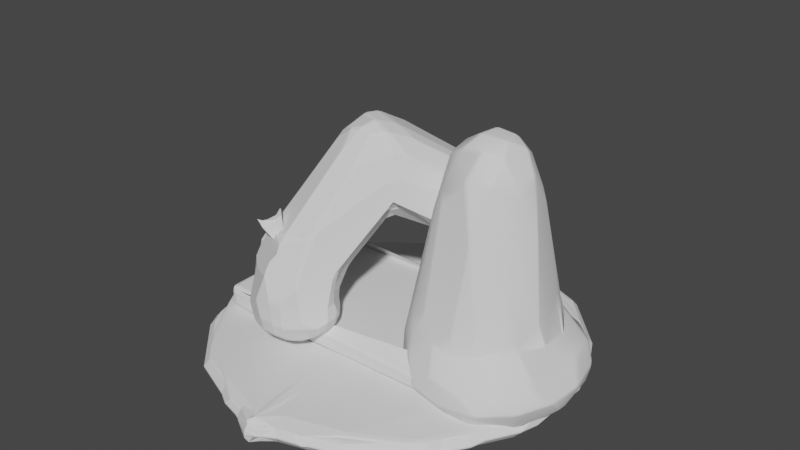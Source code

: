 # Source: portal_broken_clean.blend  (saved by Blender 3.2.14; exported with 4.5.12 LTS)
import bpy
from mathutils import Matrix  # noqa: F401  (used for matrix-valued properties, if any)

bpy.ops.wm.read_factory_settings(use_empty=True)
scene = bpy.context.scene
scene.name = 'Scene'

# ---- collections
col_collection = bpy.data.collections.new('Collection'); scene.collection.children.link(col_collection)

# ---- node groups
ng_auto_smooth = bpy.data.node_groups.new('Auto Smooth', 'GeometryNodeTree')
_s = ng_auto_smooth.interface.new_socket(name='Geometry', in_out='OUTPUT', socket_type='NodeSocketGeometry')
_s = ng_auto_smooth.interface.new_socket(name='Geometry', in_out='INPUT', socket_type='NodeSocketGeometry')
_s = ng_auto_smooth.interface.new_socket(name='Angle', in_out='INPUT', socket_type='NodeSocketFloat')
_s.subtype = 'ANGLE'
_s.min_value = 0.0
_s.max_value = 3.142
ng_auto_smooth.is_modifier = True
_N = ng_auto_smooth.nodes; _L = ng_auto_smooth.links
n0 = _N.new('NodeGroupOutput'); n0.name = 'Group Output'; n0.location = (480, -100)
n1 = _N.new('NodeGroupInput'); n1.name = 'Group Input'; n1.location = (-420, -300)
n2 = _N.new('NodeGroupInput'); n2.name = 'Group Input.001'; n2.location = (-60, -100)
n3 = _N.new('GeometryNodeSetShadeSmooth'); n3.name = 'Set Shade Smooth'; n3.location = (120, -100)
n3.domain = 'EDGE'
n4 = _N.new('GeometryNodeSetShadeSmooth'); n4.name = 'Set Shade Smooth.001'; n4.location = (300, -100)
n5 = _N.new('GeometryNodeInputMeshEdgeAngle'); n5.name = 'Edge Angle'; n5.location = (-420, -220)
n6 = _N.new('GeometryNodeInputEdgeSmooth'); n6.name = 'Is Edge Smooth'; n6.location = (-60, -160)
n7 = _N.new('GeometryNodeInputShadeSmooth'); n7.name = 'Is Face Smooth'; n7.location = (-240, -340)
n8 = _N.new('FunctionNodeBooleanMath'); n8.name = 'Boolean Math'; n8.location = (-60, -220)
n9 = _N.new('FunctionNodeCompare'); n9.name = 'Compare'; n9.location = (-240, -180)
n9.operation = 'LESS_EQUAL'
_L.new(n5.outputs[0], n9.inputs[0])
_L.new(n4.outputs[0], n0.inputs[0])
_L.new(n1.outputs[1], n9.inputs[1])
_L.new(n9.outputs[0], n8.inputs[0])
_L.new(n7.outputs[0], n8.inputs[1])
_L.new(n2.outputs[0], n3.inputs[0])
_L.new(n6.outputs[0], n3.inputs[1])
_L.new(n3.outputs[0], n4.inputs[0])
_L.new(n8.outputs[0], n3.inputs[2])
n0.is_active_output = True

# ---- world
world_world = bpy.data.worlds.new('World'); scene.world = world_world
world_world.use_nodes = True; world_world.node_tree.nodes.clear()
_N = world_world.node_tree.nodes; _L = world_world.node_tree.links
n0 = _N.new('ShaderNodeOutputWorld'); n0.name = 'World Output'; n0.location = (300, 300)
n1 = _N.new('ShaderNodeBackground'); n1.name = 'Background'; n1.location = (10, 300)
n1.inputs[0].default_value = (0.05088, 0.05088, 0.05088, 1.0)
_L.new(n1.outputs[0], n0.inputs[0])
n0.is_active_output = True
world_world.color = (0.05088, 0.05088, 0.05088)
world_world.use_sun_shadow = False
world_world.sun_shadow_jitter_overblur = 0.0

# ---- meshes
me_cube_001 = bpy.data.meshes.new('Cube.001')
me_cube_001.from_pydata([(-0.7409, -0.7409, -1.089), (-0.3364, -0.3364, 1.219), (-0.7409, 0.7409, -1.089), (-0.3364, 0.3364, 1.219), (1.169, -1.495, -1.089), (0.3364, -0.3364, 1.219), (1.169, 1.495, -1.089), (0.3364, 0.3364, 1.219), (-0.3848, -0.3848, 0.07533), (-0.5798, -0.5798, -0.7054), (-0.4335, -0.4335, -0.1728), (-0.5029, -0.5029, -0.4702), (-0.5798, 0.5798, -0.7054), (-0.3848, 0.3848, 0.07533), (-0.5029, 0.5029, -0.4702), (-0.4335, 0.4335, -0.1728), (0.5798, 0.5798, -0.7054), (0.3848, 0.3848, 0.07533), (0.5029, 0.5029, -0.4702), (0.4335, 0.4335, -0.1728), (0.5798, -0.5798, -0.7054), (0.3848, -0.3848, 0.07533), (0.5029, -0.5029, -0.4702), (0.4335, -0.4335, -0.1728)], [], [(4, 20, 9, 0), (6, 16, 20, 4), (0, 9, 12, 2), (2, 6, 4, 0), (7, 3, 1, 5), (2, 12, 16, 6), (17, 7, 5, 21), (13, 3, 7, 17), (8, 1, 3, 13), (21, 8, 10, 23), (23, 10, 11, 22), (22, 11, 9, 20), (17, 21, 23, 19), (19, 23, 22, 18), (18, 22, 20, 16), (13, 17, 19, 15), (15, 19, 18, 14), (14, 18, 16, 12), (8, 13, 15, 10), (10, 15, 14, 11), (11, 14, 12, 9), (21, 5, 1, 8)])
me_cube_001.polygons.foreach_set('use_smooth', [True] * 22)
_uv = me_cube_001.uv_layers.new(name='UVMap')
_uv.uv.foreach_set('vector', [0.375, 0.75, 0.4034, 0.75, 0.4034, 1.0, 0.375, 1.0, 0.375, 0.5, 0.4034, 0.5, 0.4034, 0.75, 0.375, 0.75, 0.375, 0.0, 0.4034, 0.0, 0.4034, 0.25, 0.375, 0.25, 0.125, 0.5, 0.375, 0.5, 0.375, 0.75, 0.125, 0.75, 0.625, 0.5, 0.875, 0.5, 0.875, 0.75, 0.625, 0.75, 0.375, 0.25, 0.4034, 0.25, 0.4034, 0.5, 0.375, 0.5, 0.4707, 0.5, 0.625, 0.5, 0.625, 0.75, 0.4707, 0.75, 0.4707, 0.25, 0.625, 0.25, 0.625, 0.5, 0.4707, 0.5, 0.4707, 0.0, 0.625, 0.0, 0.625, 0.25, 0.4707, 0.25, 0.4707, 0.75, 0.4707, 1.0, 0.4459, 1.005, 0.4459, 0.75, 0.4459, 0.75, 0.4459, 1.005, 0.4174, 1.002, 0.4174, 0.75, 0.4174, 0.75, 0.4174, 1.002, 0.4034, 1.0, 0.4034, 0.75, 0.4707, 0.5, 0.4707, 0.75, 0.4459, 0.75, 0.4459, 0.5, 0.4459, 0.5, 0.4459, 0.75, 0.4174, 0.75, 0.4174, 0.5, 0.4174, 0.5, 0.4174, 0.75, 0.4034, 0.75, 0.4034, 0.5, 0.4707, 0.25, 0.4707, 0.5, 0.4459, 0.5, 0.4459, 0.25, 0.4459, 0.25, 0.4459, 0.5, 0.4174, 0.5, 0.4174, 0.25, 0.4174, 0.25, 0.4174, 0.5, 0.4034, 0.5, 0.4034, 0.25, 0.4707, 0.0, 0.4707, 0.25, 0.4459, 0.25, 0.4459, -0.004744, 0.4459, -0.004744, 0.4459, 0.25, 0.4174, 0.25, 0.4174, -0.001866, 0.4174, -0.001866, 0.4174, 0.25, 0.4034, 0.25, 0.4034, 0.0, 0.4707, 0.75, 0.625, 0.75, 0.625, 1.0, 0.4707, 1.0])
me_cube_001.update()
me_cylinder = bpy.data.meshes.new('Cylinder')
me_cylinder.from_pydata([(0.0, 2.03, -0.05), (0.0, 2.03, 0.05), (0.3961, 1.991, -0.05), (0.3961, 1.991, 0.05), (0.777, 1.876, -0.05), (0.777, 1.876, 0.05), (1.128, 1.688, -0.05), (1.128, 1.688, 0.05), (1.436, 1.436, -0.05), (1.436, 1.436, 0.05), (1.688, 1.128, -0.05), (1.688, 1.128, 0.05), (1.876, 0.777, -0.05), (1.876, 0.777, 0.05), (1.991, 0.3961, -0.05), (1.991, 0.3961, 0.05), (2.03, -8.875e-08, -0.05), (2.03, -8.875e-08, 0.05), (1.991, -0.3961, -0.05), (1.991, -0.3961, 0.05), (1.876, -0.777, -0.05), (1.876, -0.777, 0.05), (1.688, -1.128, -0.05), (1.688, -1.128, 0.05), (1.436, -1.436, -0.05), (1.436, -1.436, 0.05), (1.128, -1.688, -0.05), (1.128, -1.688, 0.05), (0.777, -1.876, -0.05), (0.777, -1.876, 0.05), (0.3961, -1.991, -0.05), (0.3961, -1.991, 0.05), (-1.775e-07, -2.03, -0.05), (-1.775e-07, -2.03, 0.05), (-0.3961, -1.991, -0.05), (-0.3961, -1.991, 0.05), (-0.777, -1.876, -0.05), (-0.777, -1.876, 0.05), (-1.128, -1.688, -0.05), (-1.128, -1.688, 0.05), (-1.436, -1.436, -0.05), (-1.436, -1.436, 0.05), (-1.688, -1.128, -0.05), (-1.688, -1.128, 0.05), (-1.876, -0.777, -0.05), (-1.876, -0.777, 0.05), (-1.991, -0.3961, -0.05), (-1.991, -0.3961, 0.05), (-2.03, 2.421e-08, -0.05), (-2.03, 2.421e-08, 0.05), (-1.991, 0.3961, -0.05), (-1.991, 0.3961, 0.05), (-1.876, 0.777, -0.05), (-1.876, 0.777, 0.05), (-1.688, 1.128, -0.05), (-1.688, 1.128, 0.05), (-1.436, 1.436, -0.05), (-1.436, 1.436, 0.05), (-1.128, 1.688, -0.05), (-1.128, 1.688, 0.05), (-0.777, 1.876, -0.05), (-0.777, 1.876, 0.05), (-0.3961, 1.991, -0.05), (-0.3961, 1.991, 0.05)], [], [(0, 1, 3, 2), (2, 3, 5, 4), (4, 5, 7, 6), (6, 7, 9, 8), (8, 9, 11, 10), (10, 11, 13, 12), (12, 13, 15, 14), (14, 15, 17, 16), (16, 17, 19, 18), (18, 19, 21, 20), (20, 21, 23, 22), (22, 23, 25, 24), (24, 25, 27, 26), (26, 27, 29, 28), (28, 29, 31, 30), (30, 31, 33, 32), (32, 33, 35, 34), (34, 35, 37, 36), (36, 37, 39, 38), (38, 39, 41, 40), (40, 41, 43, 42), (42, 43, 45, 44), (44, 45, 47, 46), (46, 47, 49, 48), (48, 49, 51, 50), (50, 51, 53, 52), (52, 53, 55, 54), (54, 55, 57, 56), (56, 57, 59, 58), (58, 59, 61, 60), (3, 1, 63, 61, 59, 57, 55, 53, 51, 49, 47, 45, 43, 41, 39, 37, 35, 33, 31, 29, 27, 25, 23, 21, 19, 17, 15, 13, 11, 9, 7, 5), (60, 61, 63, 62), (62, 63, 1, 0), (0, 2, 4, 6, 8, 10, 12, 14, 16, 18, 20, 22, 24, 26, 28, 30, 32, 34, 36, 38, 40, 42, 44, 46, 48, 50, 52, 54, 56, 58, 60, 62)])
_uv = me_cylinder.uv_layers.new(name='UVMap')
_uv.uv.foreach_set('vector', [1.0, 0.5, 1.0, 1.0, 0.9688, 1.0, 0.9688, 0.5, 0.9688, 0.5, 0.9688, 1.0, 0.9375, 1.0, 0.9375, 0.5, 0.9375, 0.5, 0.9375, 1.0, 0.9062, 1.0, 0.9062, 0.5, 0.9062, 0.5, 0.9062, 1.0, 0.875, 1.0, 0.875, 0.5, 0.875, 0.5, 0.875, 1.0, 0.8438, 1.0, 0.8438, 0.5, 0.8438, 0.5, 0.8438, 1.0, 0.8125, 1.0, 0.8125, 0.5, 0.8125, 0.5, 0.8125, 1.0, 0.7812, 1.0, 0.7812, 0.5, 0.7812, 0.5, 0.7812, 1.0, 0.75, 1.0, 0.75, 0.5, 0.75, 0.5, 0.75, 1.0, 0.7188, 1.0, 0.7188, 0.5, 0.7188, 0.5, 0.7188, 1.0, 0.6875, 1.0, 0.6875, 0.5, 0.6875, 0.5, 0.6875, 1.0, 0.6562, 1.0, 0.6562, 0.5, 0.6562, 0.5, 0.6562, 1.0, 0.625, 1.0, 0.625, 0.5, 0.625, 0.5, 0.625, 1.0, 0.5938, 1.0, 0.5938, 0.5, 0.5938, 0.5, 0.5938, 1.0, 0.5625, 1.0, 0.5625, 0.5, 0.5625, 0.5, 0.5625, 1.0, 0.5312, 1.0, 0.5312, 0.5, 0.5312, 0.5, 0.5312, 1.0, 0.5, 1.0, 0.5, 0.5, 0.5, 0.5, 0.5, 1.0, 0.4688, 1.0, 0.4688, 0.5, 0.4688, 0.5, 0.4688, 1.0, 0.4375, 1.0, 0.4375, 0.5, 0.4375, 0.5, 0.4375, 1.0, 0.4062, 1.0, 0.4062, 0.5, 0.4062, 0.5, 0.4062, 1.0, 0.375, 1.0, 0.375, 0.5, 0.375, 0.5, 0.375, 1.0, 0.3438, 1.0, 0.3438, 0.5, 0.3438, 0.5, 0.3438, 1.0, 0.3125, 1.0, 0.3125, 0.5, 0.3125, 0.5, 0.3125, 1.0, 0.2812, 1.0, 0.2812, 0.5, 0.2812, 0.5, 0.2812, 1.0, 0.25, 1.0, 0.25, 0.5, 0.25, 0.5, 0.25, 1.0, 0.2188, 1.0, 0.2188, 0.5, 0.2188, 0.5, 0.2188, 1.0, 0.1875, 1.0, 0.1875, 0.5, 0.1875, 0.5, 0.1875, 1.0, 0.1562, 1.0, 0.1562, 0.5, 0.1562, 0.5, 0.1562, 1.0, 0.125, 1.0, 0.125, 0.5, 0.125, 0.5, 0.125, 1.0, 0.09375, 1.0, 0.09375, 0.5, 0.09375, 0.5, 0.09375, 1.0, 0.0625, 1.0, 0.0625, 0.5, 0.2968, 0.4854, 0.25, 0.49, 0.2032, 0.4854, 0.1582, 0.4717, 0.1167, 0.4496, 0.08029, 0.4197, 0.05045, 0.3833, 0.02827, 0.3418, 0.01461, 0.2968, 0.01, 0.25, 0.01461, 0.2032, 0.02827, 0.1582, 0.05045, 0.1167, 0.08029, 0.08029, 0.1167, 0.05045, 0.1582, 0.02827, 0.2032, 0.01461, 0.25, 0.01, 0.2968, 0.01461, 0.3418, 0.02827, 0.3833, 0.05045, 0.4197, 0.08029, 0.4496, 0.1167, 0.4717, 0.1582, 0.4854, 0.2032, 0.49, 0.25, 0.4854, 0.2968, 0.4717, 0.3418, 0.4496, 0.3833, 0.4197, 0.4197, 0.3833, 0.4496, 0.3418, 0.4717, 0.0625, 0.5, 0.0625, 1.0, 0.03125, 1.0, 0.03125, 0.5, 0.03125, 0.5, 0.03125, 1.0, 0.0, 1.0, 0.0, 0.5, 0.75, 0.49, 0.7968, 0.4854, 0.8418, 0.4717, 0.8833, 0.4496, 0.9197, 0.4197, 0.9496, 0.3833, 0.9717, 0.3418, 0.9854, 0.2968, 0.99, 0.25, 0.9854, 0.2032, 0.9717, 0.1582, 0.9496, 0.1167, 0.9197, 0.08029, 0.8833, 0.05045, 0.8418, 0.02827, 0.7968, 0.01461, 0.75, 0.01, 0.7032, 0.01461, 0.6582, 0.02827, 0.6167, 0.05045, 0.5803, 0.08029, 0.5504, 0.1167, 0.5283, 0.1582, 0.5146, 0.2032, 0.51, 0.25, 0.5146, 0.2968, 0.5283, 0.3418, 0.5504, 0.3833, 0.5803, 0.4197, 0.6167, 0.4496, 0.6582, 0.4717, 0.7032, 0.4854])
me_cylinder.update()
me_cube_004 = bpy.data.meshes.new('Cube.004')
me_cube_004.from_pydata([(1.379, -0.2538, -0.2503), (1.379, 0.2538, -0.2503), (0.801, -0.2538, -0.2798), (0.801, 0.2538, -0.2798), (0.0, -0.2538, 1.506), (0.2581, -0.2538, 1.238), (0.5566, -0.2538, 0.9568), (0.8487, -0.2538, 0.6438), (1.237, -0.2538, 0.224), (1.237, 0.2538, 0.224), (0.8487, 0.2538, 0.6438), (0.5566, 0.2538, 0.9568), (0.2581, 0.2538, 1.238), (0.0, 0.2538, 1.506), (0.6392, 0.2357, 0.3874), (0.3968, 0.2538, 0.6024), (0.2581, 0.2538, 0.7311), (0.0, 0.2538, 0.9985), (0.6392, -0.2357, 0.3874), (0.3968, -0.2538, 0.6024), (0.2581, -0.2538, 0.7311), (0.0, -0.2538, 0.9985), (1.06, -0.2538, 1.072), (1.19, -0.2538, 0.7911), (1.109, -0.2538, 1.073), (1.156, -0.2538, 0.9704), (1.19, 0.2538, 0.7911), (1.06, 0.2538, 1.072), (1.156, 0.2538, 0.9704), (1.109, 0.2538, 1.073), (0.8268, 0.2494, -0.1777), (0.8196, 0.2415, 0.05464), (0.912, 0.2443, 0.003807), (0.8397, 0.246, -0.09191), (0.837, 0.2431, -0.006859), (0.8196, -0.2415, 0.05464), (0.8268, -0.2494, -0.1777), (0.912, -0.2443, 0.003807), (0.837, -0.2431, -0.006859), (0.8397, -0.246, -0.09191), (-1.379, -0.2538, -0.2503), (-1.379, 0.2538, -0.2503), (-0.801, -0.2538, -0.2798), (-0.801, 0.2538, -0.2798), (-0.2581, -0.2538, 1.238), (-0.5566, -0.2538, 0.9568), (-0.8487, -0.2538, 0.6438), (-1.237, -0.2538, 0.224), (-1.237, 0.2538, 0.224), (-0.8487, 0.2538, 0.6438), (-0.5566, 0.2538, 0.9568), (-0.2581, 0.2538, 1.238), (-0.6392, 0.2357, 0.3874), (-0.3968, 0.2538, 0.6024), (-0.2581, 0.2538, 0.7311), (-0.6392, -0.2357, 0.3874), (-0.3968, -0.2538, 0.6024), (-0.2581, -0.2538, 0.7311), (-1.06, -0.2538, 1.072), (-1.19, -0.2538, 0.7911), (-1.109, -0.2538, 1.073), (-1.156, -0.2538, 0.9704), (-1.19, 0.2538, 0.7911), (-1.06, 0.2538, 1.072), (-1.156, 0.2538, 0.9704), (-1.109, 0.2538, 1.073), (-0.8268, 0.2494, -0.1777), (-0.8196, 0.2415, 0.05464), (-0.912, 0.2443, 0.003807), (-0.8397, 0.246, -0.09191), (-0.837, 0.2431, -0.006859), (-0.8196, -0.2415, 0.05464), (-0.8268, -0.2494, -0.1777), (-0.912, -0.2443, 0.003807), (-0.837, -0.2431, -0.006859), (-0.8397, -0.246, -0.09191)], [], [(8, 0, 1, 9), (37, 36, 2, 0, 8), (10, 9, 32, 31, 14), (18, 35, 37, 8, 7), (3, 1, 0, 2), (21, 20, 5, 4), (20, 19, 6, 5), (19, 18, 7, 6), (17, 16, 20, 21), (16, 15, 19, 20), (15, 14, 18, 19), (9, 1, 3, 30, 32), (13, 12, 16, 17), (12, 11, 15, 16), (11, 10, 14, 15), (14, 31, 35, 18), (4, 5, 12, 13), (5, 6, 11, 12), (6, 7, 10, 11), (7, 8, 9, 10), (7, 22, 24, 25, 23, 8), (9, 8, 23, 26), (9, 26, 28, 29, 27, 10), (22, 27, 29, 24), (24, 29, 28, 25), (25, 28, 26, 23), (7, 10, 27, 22), (30, 33, 32), (33, 34, 32), (34, 31, 32), (35, 38, 37), (38, 39, 37), (39, 36, 37), (30, 36, 39, 33), (33, 39, 38, 34), (34, 38, 35, 31), (30, 3, 2, 36), (47, 48, 41, 40), (73, 47, 40, 42, 72), (49, 52, 67, 68, 48), (55, 46, 47, 73, 71), (43, 42, 40, 41), (21, 4, 44, 57), (57, 44, 45, 56), (56, 45, 46, 55), (17, 21, 57, 54), (54, 57, 56, 53), (53, 56, 55, 52), (48, 68, 66, 43, 41), (13, 17, 54, 51), (51, 54, 53, 50), (50, 53, 52, 49), (52, 55, 71, 67), (4, 13, 51, 44), (44, 51, 50, 45), (45, 50, 49, 46), (46, 49, 48, 47), (46, 47, 59, 61, 60, 58), (48, 62, 59, 47), (48, 49, 63, 65, 64, 62), (58, 60, 65, 63), (60, 61, 64, 65), (61, 59, 62, 64), (46, 58, 63, 49), (66, 68, 69), (69, 68, 70), (70, 68, 67), (71, 73, 74), (74, 73, 75), (75, 73, 72), (66, 69, 75, 72), (69, 70, 74, 75), (70, 67, 71, 74), (66, 72, 42, 43)])
_uv = me_cube_004.uv_layers.new(name='UVMap')
_uv.uv.foreach_set('vector', [0.6082, 0.0, 0.625, 0.0, 0.625, 0.25, 0.6082, 0.25, 0.601, 0.7818, 0.6149, 0.75, 0.625, 0.75, 0.625, 1.0, 0.6082, 1.0, 0.5815, 0.25, 0.6082, 0.25, 0.601, 0.4682, 0.5944, 0.5, 0.5718, 0.5, 0.5718, 0.75, 0.5944, 0.75, 0.601, 0.7818, 0.6082, 1.0, 0.5815, 1.0, 0.625, 0.5, 0.875, 0.5, 0.875, 0.75, 0.625, 0.75, 0.5, 0.75, 0.525, 0.75, 0.525, 1.0, 0.5, 1.0, 0.525, 0.75, 0.5384, 0.75, 0.5538, 1.0, 0.525, 1.0, 0.5384, 0.75, 0.5718, 0.75, 0.5815, 1.0, 0.5538, 1.0, 0.5, 0.5, 0.525, 0.5, 0.525, 0.75, 0.5, 0.75, 0.525, 0.5, 0.5384, 0.5, 0.5384, 0.75, 0.525, 0.75, 0.5384, 0.5, 0.5718, 0.5, 0.5718, 0.75, 0.5384, 0.75, 0.6082, 0.25, 0.625, 0.25, 0.625, 0.5, 0.6149, 0.5, 0.601, 0.4682, 0.5, 0.25, 0.525, 0.25, 0.525, 0.5, 0.5, 0.5, 0.525, 0.25, 0.5538, 0.25, 0.5384, 0.5, 0.525, 0.5, 0.5538, 0.25, 0.5815, 0.25, 0.5718, 0.5, 0.5384, 0.5, 0.5718, 0.5, 0.5944, 0.5, 0.5944, 0.75, 0.5718, 0.75, 0.5, 0.0, 0.525, 0.0, 0.525, 0.25, 0.5, 0.25, 0.525, 0.0, 0.5538, 0.0, 0.5538, 0.25, 0.525, 0.25, 0.5538, 0.0, 0.5815, 0.0, 0.5815, 0.25, 0.5538, 0.25, 0.5815, 0.0, 0.6082, 0.0, 0.6082, 0.25, 0.5815, 0.25, 0.0, 0.0, 0.0, 0.0, 0.0, 0.0, 0.0, 0.0, 0.0, 0.0, 0.0, 0.0, 0.6082, 0.25, 0.6082, 0.0, 0.6082, 0.0, 0.6082, 0.25, 0.0, 0.0, 0.0, 0.0, 0.0, 0.0, 0.0, 0.0, 0.0, 0.0, 0.0, 0.0, 0.6004, 0.0, 0.6004, 0.25, 0.6046, 0.25, 0.6046, 0.0, 0.6046, 0.0, 0.6046, 0.25, 0.6082, 0.25, 0.6082, 0.0, 0.6082, 0.0, 0.6082, 0.25, 0.6082, 0.25, 0.6082, 0.0, 0.5815, 0.0, 0.5815, 0.25, 0.6004, 0.25, 0.6004, 0.0, 0.6149, 0.5, 0.6085, 0.5003, 0.601, 0.4682, 0.6085, 0.5003, 0.6059, 0.5012, 0.601, 0.4682, 0.6059, 0.5012, 0.6079, 0.5025, 0.601, 0.4682, 0.5944, 0.75, 0.5968, 0.7505, 0.601, 0.7818, 0.5968, 0.7505, 0.5977, 0.7519, 0.601, 0.7818, 0.5977, 0.7519, 0.597, 0.7538, 0.601, 0.7818, 0.6149, 0.5, 0.6149, 0.75, 0.6085, 0.7497, 0.6085, 0.5003, 0.6085, 0.5003, 0.6085, 0.7497, 0.5968, 0.7505, 0.5968, 0.4995, 0.5968, 0.4995, 0.5968, 0.7505, 0.5944, 0.75, 0.5944, 0.5, 0.6149, 0.5, 0.625, 0.5, 0.625, 0.75, 0.6149, 0.75, 0.6082, 0.0, 0.6082, 0.25, 0.625, 0.25, 0.625, 0.0, 0.601, 0.7818, 0.6082, 1.0, 0.625, 1.0, 0.625, 0.75, 0.6149, 0.75, 0.5815, 0.25, 0.5718, 0.5, 0.5944, 0.5, 0.601, 0.4682, 0.6082, 0.25, 0.5718, 0.75, 0.5815, 1.0, 0.6082, 1.0, 0.601, 0.7818, 0.5944, 0.75, 0.625, 0.5, 0.625, 0.75, 0.875, 0.75, 0.875, 0.5, 0.5, 0.75, 0.5, 1.0, 0.525, 1.0, 0.525, 0.75, 0.525, 0.75, 0.525, 1.0, 0.5538, 1.0, 0.5384, 0.75, 0.5384, 0.75, 0.5538, 1.0, 0.5815, 1.0, 0.5718, 0.75, 0.5, 0.5, 0.5, 0.75, 0.525, 0.75, 0.525, 0.5, 0.525, 0.5, 0.525, 0.75, 0.5384, 0.75, 0.5384, 0.5, 0.5384, 0.5, 0.5384, 0.75, 0.5718, 0.75, 0.5718, 0.5, 0.6082, 0.25, 0.601, 0.4682, 0.6149, 0.5, 0.625, 0.5, 0.625, 0.25, 0.5, 0.25, 0.5, 0.5, 0.525, 0.5, 0.525, 0.25, 0.525, 0.25, 0.525, 0.5, 0.5384, 0.5, 0.5538, 0.25, 0.5538, 0.25, 0.5384, 0.5, 0.5718, 0.5, 0.5815, 0.25, 0.5718, 0.5, 0.5718, 0.75, 0.5944, 0.75, 0.5944, 0.5, 0.5, 0.0, 0.5, 0.25, 0.525, 0.25, 0.525, 0.0, 0.525, 0.0, 0.525, 0.25, 0.5538, 0.25, 0.5538, 0.0, 0.5538, 0.0, 0.5538, 0.25, 0.5815, 0.25, 0.5815, 0.0, 0.5815, 0.0, 0.5815, 0.25, 0.6082, 0.25, 0.6082, 0.0, 0.0, 0.0, 0.0, 0.0, 0.0, 0.0, 0.0, 0.0, 0.0, 0.0, 0.0, 0.0, 0.6082, 0.25, 0.6082, 0.25, 0.6082, 0.0, 0.6082, 0.0, 0.0, 0.0, 0.0, 0.0, 0.0, 0.0, 0.0, 0.0, 0.0, 0.0, 0.0, 0.0, 0.6004, 0.0, 0.6046, 0.0, 0.6046, 0.25, 0.6004, 0.25, 0.6046, 0.0, 0.6082, 0.0, 0.6082, 0.25, 0.6046, 0.25, 0.6082, 0.0, 0.6082, 0.0, 0.6082, 0.25, 0.6082, 0.25, 0.5815, 0.0, 0.6004, 0.0, 0.6004, 0.25, 0.5815, 0.25, 0.6149, 0.5, 0.601, 0.4682, 0.6085, 0.5003, 0.6085, 0.5003, 0.601, 0.4682, 0.6059, 0.5012, 0.6059, 0.5012, 0.601, 0.4682, 0.6079, 0.5025, 0.5944, 0.75, 0.601, 0.7818, 0.5968, 0.7505, 0.5968, 0.7505, 0.601, 0.7818, 0.5977, 0.7519, 0.5977, 0.7519, 0.601, 0.7818, 0.597, 0.7538, 0.6149, 0.5, 0.6085, 0.5003, 0.6085, 0.7497, 0.6149, 0.75, 0.6085, 0.5003, 0.5968, 0.4995, 0.5968, 0.7505, 0.6085, 0.7497, 0.5968, 0.4995, 0.5944, 0.5, 0.5944, 0.75, 0.5968, 0.7505, 0.6149, 0.5, 0.6149, 0.75, 0.625, 0.75, 0.625, 0.5])
me_cube_004.use_mirror_z = True
me_cube_004.update()
me_cube_005 = bpy.data.meshes.new('Cube.005')
me_cube_005.from_pydata([(-1.538, -0.7432, -0.09516), (-1.538, -0.7432, 0.09516), (-1.538, 0.7432, -0.09516), (-1.538, 0.7432, 0.09516), (1.538, -0.7432, -0.09516), (1.538, -0.7432, 0.09516), (1.538, 0.7432, -0.09516), (1.538, 0.7432, 0.09516), (-1.441, 0.7432, -0.09516), (1.441, 0.7432, -0.09516), (-0.4802, 0.7432, -0.09516), (0.4802, 0.7432, -0.09516), (1.441, 0.7432, 0.09516), (-1.441, 0.7432, 0.09516), (0.4802, 0.7432, 0.09516), (-0.4802, 0.7432, 0.09516), (1.441, -0.7432, -0.09516), (-1.441, -0.7432, -0.09516), (0.4802, -0.7432, -0.09516), (-0.4802, -0.7432, -0.09516), (-1.441, -0.7432, 0.09516), (1.441, -0.7432, 0.09516), (-0.4802, -0.7432, 0.09516), (0.4802, -0.7432, 0.09516), (1.538, 0.6573, 0.09516), (1.538, -0.6573, 0.09516), (1.538, 0.2191, 0.09516), (1.538, -0.2191, 0.09516), (1.538, 0.6573, -0.09516), (1.538, -0.6573, -0.09516), (1.538, 0.2191, -0.09516), (1.538, -0.2191, -0.09516), (-1.538, 0.6573, 0.09516), (-1.538, -0.6573, 0.09516), (-1.538, 0.2191, 0.09516), (-1.538, -0.2191, 0.09516), (-1.538, -0.6573, -0.09516), (-1.538, 0.6573, -0.09516), (-1.538, -0.2191, -0.09516), (-1.538, 0.2191, -0.09516), (-1.441, 0.6573, 0.09516), (-1.441, -0.6573, 0.09516), (-1.441, 0.2191, 0.09516), (-1.441, -0.2191, 0.09516), (-0.4802, 0.6573, 0.09516), (-0.4802, -0.6573, 0.09516), (-0.4802, 0.2191, 0.09516), (-0.4802, -0.2191, 0.09516), (0.4802, 0.6573, 0.09516), (0.4802, -0.6573, 0.09516), (0.4802, 0.2191, 0.09516), (0.4802, -0.2191, 0.09516), (1.441, -0.6573, 0.09516), (1.441, 0.6573, 0.09516), (1.441, -0.2191, 0.09516), (1.441, 0.2191, 0.09516), (1.441, 0.6573, -0.09516), (1.441, -0.6573, -0.09516), (1.441, 0.2191, -0.09516), (1.441, -0.2191, -0.09516), (0.4802, 0.6573, -0.09516), (0.4802, -0.6573, -0.09516), (0.4802, 0.2191, -0.09516), (0.4802, -0.2191, -0.09516), (-0.4802, 0.6573, -0.09516), (-0.4802, -0.6573, -0.09516), (-0.4802, 0.2191, -0.09516), (-0.4802, -0.2191, -0.09516), (-1.441, -0.6573, -0.09516), (-1.441, 0.6573, -0.09516), (-1.441, -0.2191, -0.09516), (-1.441, 0.2191, -0.09516), (-1.538, -0.7432, -0.05244), (-1.538, -0.7432, 0.05244), (-1.538, -0.7432, -0.01748), (-1.538, -0.7432, 0.01748), (-1.538, 0.7432, 0.05244), (-1.538, 0.7432, -0.05244), (-1.538, 0.7432, 0.01748), (-1.538, 0.7432, -0.01748), (1.538, 0.7432, -0.05244), (1.538, 0.7432, 0.05244), (1.538, 0.7432, -0.01748), (1.538, 0.7432, 0.01748), (1.538, -0.7432, 0.05244), (1.538, -0.7432, -0.05244), (1.538, -0.7432, 0.01748), (1.538, -0.7432, -0.01748), (-1.441, -0.7432, 0.05244), (-1.441, -0.7432, -0.05244), (-1.441, -0.7432, 0.01748), (-1.441, -0.7432, -0.01748), (-0.4802, -0.7432, 0.05244), (-0.4802, -0.7432, -0.05244), (-0.4802, -0.7432, 0.01748), (-0.4802, -0.7432, -0.01748), (0.4802, -0.7432, 0.05244), (0.4802, -0.7432, -0.05244), (0.4802, -0.7432, 0.01748), (0.4802, -0.7432, -0.01748), (1.441, -0.7432, -0.05244), (1.441, -0.7432, 0.05244), (1.441, -0.7432, -0.01748), (1.441, -0.7432, 0.01748), (1.441, 0.7432, 0.05244), (1.441, 0.7432, -0.05244), (1.441, 0.7432, 0.01748), (1.441, 0.7432, -0.01748), (0.4802, 0.7432, 0.05244), (0.4802, 0.7432, -0.05244), (0.4802, 0.7432, 0.01748), (0.4802, 0.7432, -0.01748), (-0.4802, 0.7432, 0.05244), (-0.4802, 0.7432, -0.05244), (-0.4802, 0.7432, 0.01748), (-0.4802, 0.7432, -0.01748), (-1.441, 0.7432, 0.05244), (-1.441, 0.7432, -0.05244), (-1.441, 0.7432, 0.01748), (-1.441, 0.7432, -0.01748), (1.538, -0.6573, -0.05244), (1.538, -0.6573, 0.05244), (1.538, -0.6573, -0.01748), (1.538, -0.6573, 0.01748), (1.538, -0.2191, 0.05244), (1.538, -0.2191, -0.05244), (1.538, -0.2191, 0.01748), (1.538, -0.2191, -0.01748), (1.538, 0.2191, 0.05244), (1.538, 0.2191, -0.05244), (1.538, 0.2191, 0.01748), (1.538, 0.2191, -0.01748), (1.538, 0.6573, -0.05244), (1.538, 0.6573, 0.05244), (1.538, 0.6573, -0.01748), (1.538, 0.6573, 0.01748), (-1.538, 0.6573, 0.05244), (-1.538, 0.6573, -0.05244), (-1.538, 0.6573, 0.01748), (-1.538, 0.6573, -0.01748), (-1.538, 0.2191, 0.05244), (-1.538, 0.2191, -0.05244), (-1.538, 0.2191, 0.01748), (-1.538, 0.2191, -0.01748), (-1.538, -0.2191, 0.05244), (-1.538, -0.2191, -0.05244), (-1.538, -0.2191, 0.01748), (-1.538, -0.2191, -0.01748), (-1.538, -0.6573, -0.05244), (-1.538, -0.6573, 0.05244), (-1.538, -0.6573, -0.01748), (-1.538, -0.6573, 0.01748)], [], [(41, 33, 1, 20), (9, 6, 28, 56), (7, 12, 53, 24), (2, 8, 69, 37), (121, 25, 5, 84), (36, 68, 17, 0), (4, 85, 100, 16), (2, 77, 117, 8), (13, 3, 32, 40), (45, 22, 23, 49), (15, 44, 48, 14), (14, 48, 53, 12), (61, 18, 19, 65), (11, 60, 64, 10), (10, 64, 69, 8), (20, 88, 92, 22), (23, 96, 101, 21), (105, 9, 11, 109), (12, 104, 108, 14), (15, 112, 116, 13), (120, 29, 31, 125), (136, 32, 3, 76), (65, 19, 17, 68), (57, 16, 18, 61), (9, 56, 60, 11), (49, 23, 21, 52), (41, 20, 22, 45), (57, 29, 4, 16), (17, 89, 72, 0), (13, 40, 44, 15), (25, 52, 21, 5), (6, 80, 132, 28), (9, 105, 80, 6), (65, 68, 70, 67), (67, 70, 71, 66), (66, 71, 69, 64), (61, 65, 67, 63), (63, 67, 66, 62), (62, 66, 64, 60), (57, 61, 63, 59), (59, 63, 62, 58), (58, 62, 60, 56), (49, 52, 54, 51), (51, 54, 55, 50), (50, 55, 53, 48), (45, 49, 51, 47), (47, 51, 50, 46), (46, 50, 48, 44), (41, 45, 47, 43), (43, 47, 46, 42), (42, 46, 44, 40), (29, 57, 59, 31), (31, 59, 58, 30), (30, 58, 56, 28), (33, 41, 43, 35), (35, 43, 42, 34), (34, 42, 40, 32), (68, 36, 38, 70), (70, 38, 39, 71), (71, 39, 37, 69), (25, 121, 124, 27), (26, 128, 133, 24), (137, 37, 39, 141), (52, 25, 27, 54), (54, 27, 26, 55), (55, 26, 24, 53), (32, 136, 140, 34), (35, 144, 149, 33), (89, 17, 19, 93), (84, 5, 21, 101), (145, 38, 36, 148), (141, 39, 38, 145), (34, 140, 144, 35), (129, 30, 28, 132), (125, 31, 30, 129), (27, 124, 128, 26), (76, 3, 13, 116), (104, 12, 7, 81), (88, 20, 1, 73), (37, 137, 77, 2), (113, 10, 8, 117), (109, 11, 10, 113), (14, 108, 112, 15), (97, 18, 16, 100), (93, 19, 18, 97), (22, 92, 96, 23), (0, 72, 148, 36), (81, 7, 24, 133), (29, 120, 85, 4), (121, 84, 86, 123), (123, 86, 87, 122), (122, 87, 85, 120), (145, 148, 150, 147), (147, 150, 151, 146), (146, 151, 149, 144), (141, 145, 147, 143), (143, 147, 146, 142), (142, 146, 144, 140), (137, 141, 143, 139), (139, 143, 142, 138), (138, 142, 140, 136), (129, 132, 134, 131), (131, 134, 135, 130), (130, 135, 133, 128), (125, 129, 131, 127), (127, 131, 130, 126), (126, 130, 128, 124), (120, 125, 127, 122), (122, 127, 126, 123), (123, 126, 124, 121), (136, 76, 78, 138), (138, 78, 79, 139), (139, 79, 77, 137), (81, 133, 135, 83), (83, 135, 134, 82), (82, 134, 132, 80), (73, 149, 151, 75), (75, 151, 150, 74), (74, 150, 148, 72), (76, 116, 118, 78), (78, 118, 119, 79), (79, 119, 117, 77), (113, 117, 119, 115), (115, 119, 118, 114), (114, 118, 116, 112), (109, 113, 115, 111), (111, 115, 114, 110), (110, 114, 112, 108), (105, 109, 111, 107), (107, 111, 110, 106), (106, 110, 108, 104), (97, 100, 102, 99), (99, 102, 103, 98), (98, 103, 101, 96), (93, 97, 99, 95), (95, 99, 98, 94), (94, 98, 96, 92), (89, 93, 95, 91), (91, 95, 94, 90), (90, 94, 92, 88), (88, 73, 75, 90), (90, 75, 74, 91), (91, 74, 72, 89), (104, 81, 83, 106), (106, 83, 82, 107), (107, 82, 80, 105), (84, 101, 103, 86), (86, 103, 102, 87), (87, 102, 100, 85), (73, 1, 33, 149)])
_uv = me_cube_005.uv_layers.new(name='UVMap')
_uv.uv.foreach_set('vector', [0.8671, 0.7356, 0.875, 0.7356, 0.875, 0.75, 0.8671, 0.75, 0.3671, 0.5, 0.375, 0.5, 0.375, 0.5144, 0.3671, 0.5144, 0.625, 0.5, 0.6329, 0.5, 0.6329, 0.5144, 0.625, 0.5144, 0.125, 0.5, 0.1329, 0.5, 0.1329, 0.5144, 0.125, 0.5144, 0.5689, 0.7356, 0.625, 0.7356, 0.625, 0.75, 0.5689, 0.75, 0.125, 0.7356, 0.1329, 0.7356, 0.1329, 0.75, 0.125, 0.75, 0.375, 0.75, 0.4311, 0.75, 0.4311, 0.7579, 0.375, 0.7579, 0.375, 0.25, 0.4311, 0.25, 0.4311, 0.2579, 0.375, 0.2579, 0.8671, 0.5, 0.875, 0.5, 0.875, 0.5144, 0.8671, 0.5144, 0.789, 0.7356, 0.789, 0.75, 0.711, 0.75, 0.711, 0.7356, 0.789, 0.5, 0.789, 0.5144, 0.711, 0.5144, 0.711, 0.5, 0.711, 0.5, 0.711, 0.5144, 0.6329, 0.5144, 0.6329, 0.5, 0.289, 0.7356, 0.289, 0.75, 0.211, 0.75, 0.211, 0.7356, 0.289, 0.5, 0.289, 0.5144, 0.211, 0.5144, 0.211, 0.5, 0.211, 0.5, 0.211, 0.5144, 0.1329, 0.5144, 0.1329, 0.5, 0.625, 0.9921, 0.5689, 0.9921, 0.5689, 0.914, 0.625, 0.914, 0.625, 0.836, 0.5689, 0.836, 0.5689, 0.7579, 0.625, 0.7579, 0.4311, 0.4921, 0.375, 0.4921, 0.375, 0.414, 0.4311, 0.414, 0.625, 0.4921, 0.5689, 0.4921, 0.5689, 0.414, 0.625, 0.414, 0.625, 0.336, 0.5689, 0.336, 0.5689, 0.2579, 0.625, 0.2579, 0.4311, 0.7356, 0.375, 0.7356, 0.375, 0.6619, 0.4311, 0.6619, 0.5689, 0.2356, 0.625, 0.2356, 0.625, 0.25, 0.5689, 0.25, 0.211, 0.7356, 0.211, 0.75, 0.1329, 0.75, 0.1329, 0.7356, 0.3671, 0.7356, 0.3671, 0.75, 0.289, 0.75, 0.289, 0.7356, 0.3671, 0.5, 0.3671, 0.5144, 0.289, 0.5144, 0.289, 0.5, 0.711, 0.7356, 0.711, 0.75, 0.6329, 0.75, 0.6329, 0.7356, 0.8671, 0.7356, 0.8671, 0.75, 0.789, 0.75, 0.789, 0.7356, 0.3671, 0.7356, 0.375, 0.7356, 0.375, 0.75, 0.3671, 0.75, 0.375, 0.9921, 0.4311, 0.9921, 0.4311, 1.0, 0.375, 1.0, 0.8671, 0.5, 0.8671, 0.5144, 0.789, 0.5144, 0.789, 0.5, 0.625, 0.7356, 0.6329, 0.7356, 0.6329, 0.75, 0.625, 0.75, 0.375, 0.5, 0.4311, 0.5, 0.4311, 0.5144, 0.375, 0.5144, 0.375, 0.4921, 0.4311, 0.4921, 0.4311, 0.5, 0.375, 0.5, 0.211, 0.7356, 0.1329, 0.7356, 0.1329, 0.6619, 0.211, 0.6619, 0.211, 0.6619, 0.1329, 0.6619, 0.1329, 0.5881, 0.211, 0.5881, 0.211, 0.5881, 0.1329, 0.5881, 0.1329, 0.5144, 0.211, 0.5144, 0.289, 0.7356, 0.211, 0.7356, 0.211, 0.6619, 0.289, 0.6619, 0.289, 0.6619, 0.211, 0.6619, 0.211, 0.5881, 0.289, 0.5881, 0.289, 0.5881, 0.211, 0.5881, 0.211, 0.5144, 0.289, 0.5144, 0.3671, 0.7356, 0.289, 0.7356, 0.289, 0.6619, 0.3671, 0.6619, 0.3671, 0.6619, 0.289, 0.6619, 0.289, 0.5881, 0.3671, 0.5881, 0.3671, 0.5881, 0.289, 0.5881, 0.289, 0.5144, 0.3671, 0.5144, 0.711, 0.7356, 0.6329, 0.7356, 0.6329, 0.6619, 0.711, 0.6619, 0.711, 0.6619, 0.6329, 0.6619, 0.6329, 0.5881, 0.711, 0.5881, 0.711, 0.5881, 0.6329, 0.5881, 0.6329, 0.5144, 0.711, 0.5144, 0.789, 0.7356, 0.711, 0.7356, 0.711, 0.6619, 0.789, 0.6619, 0.789, 0.6619, 0.711, 0.6619, 0.711, 0.5881, 0.789, 0.5881, 0.789, 0.5881, 0.711, 0.5881, 0.711, 0.5144, 0.789, 0.5144, 0.8671, 0.7356, 0.789, 0.7356, 0.789, 0.6619, 0.8671, 0.6619, 0.8671, 0.6619, 0.789, 0.6619, 0.789, 0.5881, 0.8671, 0.5881, 0.8671, 0.5881, 0.789, 0.5881, 0.789, 0.5144, 0.8671, 0.5144, 0.375, 0.7356, 0.3671, 0.7356, 0.3671, 0.6619, 0.375, 0.6619, 0.375, 0.6619, 0.3671, 0.6619, 0.3671, 0.5881, 0.375, 0.5881, 0.375, 0.5881, 0.3671, 0.5881, 0.3671, 0.5144, 0.375, 0.5144, 0.875, 0.7356, 0.8671, 0.7356, 0.8671, 0.6619, 0.875, 0.6619, 0.875, 0.6619, 0.8671, 0.6619, 0.8671, 0.5881, 0.875, 0.5881, 0.875, 0.5881, 0.8671, 0.5881, 0.8671, 0.5144, 0.875, 0.5144, 0.1329, 0.7356, 0.125, 0.7356, 0.125, 0.6619, 0.1329, 0.6619, 0.1329, 0.6619, 0.125, 0.6619, 0.125, 0.5881, 0.1329, 0.5881, 0.1329, 0.5881, 0.125, 0.5881, 0.125, 0.5144, 0.1329, 0.5144, 0.625, 0.7356, 0.5689, 0.7356, 0.5689, 0.6619, 0.625, 0.6619, 0.625, 0.5881, 0.5689, 0.5881, 0.5689, 0.5144, 0.625, 0.5144, 0.4311, 0.2356, 0.375, 0.2356, 0.375, 0.1619, 0.4311, 0.1619, 0.6329, 0.7356, 0.625, 0.7356, 0.625, 0.6619, 0.6329, 0.6619, 0.6329, 0.6619, 0.625, 0.6619, 0.625, 0.5881, 0.6329, 0.5881, 0.6329, 0.5881, 0.625, 0.5881, 0.625, 0.5144, 0.6329, 0.5144, 0.625, 0.2356, 0.5689, 0.2356, 0.5689, 0.1619, 0.625, 0.1619, 0.625, 0.08815, 0.5689, 0.08815, 0.5689, 0.01445, 0.625, 0.01445, 0.4311, 0.9921, 0.375, 0.9921, 0.375, 0.914, 0.4311, 0.914, 0.5689, 0.75, 0.625, 0.75, 0.625, 0.7579, 0.5689, 0.7579, 0.4311, 0.08815, 0.375, 0.08815, 0.375, 0.01445, 0.4311, 0.01445, 0.4311, 0.1619, 0.375, 0.1619, 0.375, 0.08815, 0.4311, 0.08815, 0.625, 0.1619, 0.5689, 0.1619, 0.5689, 0.08815, 0.625, 0.08815, 0.4311, 0.5881, 0.375, 0.5881, 0.375, 0.5144, 0.4311, 0.5144, 0.4311, 0.6619, 0.375, 0.6619, 0.375, 0.5881, 0.4311, 0.5881, 0.625, 0.6619, 0.5689, 0.6619, 0.5689, 0.5881, 0.625, 0.5881, 0.5689, 0.25, 0.625, 0.25, 0.625, 0.2579, 0.5689, 0.2579, 0.5689, 0.4921, 0.625, 0.4921, 0.625, 0.5, 0.5689, 0.5, 0.5689, 0.9921, 0.625, 0.9921, 0.625, 1.0, 0.5689, 1.0, 0.375, 0.2356, 0.4311, 0.2356, 0.4311, 0.25, 0.375, 0.25, 0.4311, 0.336, 0.375, 0.336, 0.375, 0.2579, 0.4311, 0.2579, 0.4311, 0.414, 0.375, 0.414, 0.375, 0.336, 0.4311, 0.336, 0.625, 0.414, 0.5689, 0.414, 0.5689, 0.336, 0.625, 0.336, 0.4311, 0.836, 0.375, 0.836, 0.375, 0.7579, 0.4311, 0.7579, 0.4311, 0.914, 0.375, 0.914, 0.375, 0.836, 0.4311, 0.836, 0.625, 0.914, 0.5689, 0.914, 0.5689, 0.836, 0.625, 0.836, 0.375, 0.0, 0.4311, 0.0, 0.4311, 0.01445, 0.375, 0.01445, 0.5689, 0.5, 0.625, 0.5, 0.625, 0.5144, 0.5689, 0.5144, 0.375, 0.7356, 0.4311, 0.7356, 0.4311, 0.75, 0.375, 0.75, 0.5689, 0.7356, 0.5689, 0.75, 0.523, 0.75, 0.523, 0.7356, 0.523, 0.7356, 0.523, 0.75, 0.477, 0.75, 0.477, 0.7356, 0.477, 0.7356, 0.477, 0.75, 0.4311, 0.75, 0.4311, 0.7356, 0.4311, 0.08815, 0.4311, 0.01445, 0.477, 0.01445, 0.477, 0.08815, 0.477, 0.08815, 0.477, 0.01445, 0.523, 0.01445, 0.523, 0.08815, 0.523, 0.08815, 0.523, 0.01445, 0.5689, 0.01445, 0.5689, 0.08815, 0.4311, 0.1619, 0.4311, 0.08815, 0.477, 0.08815, 0.477, 0.1619, 0.477, 0.1619, 0.477, 0.08815, 0.523, 0.08815, 0.523, 0.1619, 0.523, 0.1619, 0.523, 0.08815, 0.5689, 0.08815, 0.5689, 0.1619, 0.4311, 0.2356, 0.4311, 0.1619, 0.477, 0.1619, 0.477, 0.2356, 0.477, 0.2356, 0.477, 0.1619, 0.523, 0.1619, 0.523, 0.2356, 0.523, 0.2356, 0.523, 0.1619, 0.5689, 0.1619, 0.5689, 0.2356, 0.4311, 0.5881, 0.4311, 0.5144, 0.477, 0.5144, 0.477, 0.5881, 0.477, 0.5881, 0.477, 0.5144, 0.523, 0.5144, 0.523, 0.5881, 0.523, 0.5881, 0.523, 0.5144, 0.5689, 0.5144, 0.5689, 0.5881, 0.4311, 0.6619, 0.4311, 0.5881, 0.477, 0.5881, 0.477, 0.6619, 0.477, 0.6619, 0.477, 0.5881, 0.523, 0.5881, 0.523, 0.6619, 0.523, 0.6619, 0.523, 0.5881, 0.5689, 0.5881, 0.5689, 0.6619, 0.4311, 0.7356, 0.4311, 0.6619, 0.477, 0.6619, 0.477, 0.7356, 0.477, 0.7356, 0.477, 0.6619, 0.523, 0.6619, 0.523, 0.7356, 0.523, 0.7356, 0.523, 0.6619, 0.5689, 0.6619, 0.5689, 0.7356, 0.5689, 0.2356, 0.5689, 0.25, 0.523, 0.25, 0.523, 0.2356, 0.523, 0.2356, 0.523, 0.25, 0.477, 0.25, 0.477, 0.2356, 0.477, 0.2356, 0.477, 0.25, 0.4311, 0.25, 0.4311, 0.2356, 0.5689, 0.5, 0.5689, 0.5144, 0.523, 0.5144, 0.523, 0.5, 0.523, 0.5, 0.523, 0.5144, 0.477, 0.5144, 0.477, 0.5, 0.477, 0.5, 0.477, 0.5144, 0.4311, 0.5144, 0.4311, 0.5, 0.5689, 0.0, 0.5689, 0.01445, 0.523, 0.01445, 0.523, 0.0, 0.523, 0.0, 0.523, 0.01445, 0.477, 0.01445, 0.477, 0.0, 0.477, 0.0, 0.477, 0.01445, 0.4311, 0.01445, 0.4311, 0.0, 0.5689, 0.25, 0.5689, 0.2579, 0.523, 0.2579, 0.523, 0.25, 0.523, 0.25, 0.523, 0.2579, 0.477, 0.2579, 0.477, 0.25, 0.477, 0.25, 0.477, 0.2579, 0.4311, 0.2579, 0.4311, 0.25, 0.4311, 0.336, 0.4311, 0.2579, 0.477, 0.2579, 0.477, 0.336, 0.477, 0.336, 0.477, 0.2579, 0.523, 0.2579, 0.523, 0.336, 0.523, 0.336, 0.523, 0.2579, 0.5689, 0.2579, 0.5689, 0.336, 0.4311, 0.414, 0.4311, 0.336, 0.477, 0.336, 0.477, 0.414, 0.477, 0.414, 0.477, 0.336, 0.523, 0.336, 0.523, 0.414, 0.523, 0.414, 0.523, 0.336, 0.5689, 0.336, 0.5689, 0.414, 0.4311, 0.4921, 0.4311, 0.414, 0.477, 0.414, 0.477, 0.4921, 0.477, 0.4921, 0.477, 0.414, 0.523, 0.414, 0.523, 0.4921, 0.523, 0.4921, 0.523, 0.414, 0.5689, 0.414, 0.5689, 0.4921, 0.4311, 0.836, 0.4311, 0.7579, 0.477, 0.7579, 0.477, 0.836, 0.477, 0.836, 0.477, 0.7579, 0.523, 0.7579, 0.523, 0.836, 0.523, 0.836, 0.523, 0.7579, 0.5689, 0.7579, 0.5689, 0.836, 0.4311, 0.914, 0.4311, 0.836, 0.477, 0.836, 0.477, 0.914, 0.477, 0.914, 0.477, 0.836, 0.523, 0.836, 0.523, 0.914, 0.523, 0.914, 0.523, 0.836, 0.5689, 0.836, 0.5689, 0.914, 0.4311, 0.9921, 0.4311, 0.914, 0.477, 0.914, 0.477, 0.9921, 0.477, 0.9921, 0.477, 0.914, 0.523, 0.914, 0.523, 0.9921, 0.523, 0.9921, 0.523, 0.914, 0.5689, 0.914, 0.5689, 0.9921, 0.5689, 0.9921, 0.5689, 1.0, 0.523, 1.0, 0.523, 0.9921, 0.523, 0.9921, 0.523, 1.0, 0.477, 1.0, 0.477, 0.9921, 0.477, 0.9921, 0.477, 1.0, 0.4311, 1.0, 0.4311, 0.9921, 0.5689, 0.4921, 0.5689, 0.5, 0.523, 0.5, 0.523, 0.4921, 0.523, 0.4921, 0.523, 0.5, 0.477, 0.5, 0.477, 0.4921, 0.477, 0.4921, 0.477, 0.5, 0.4311, 0.5, 0.4311, 0.4921, 0.5689, 0.75, 0.5689, 0.7579, 0.523, 0.7579, 0.523, 0.75, 0.523, 0.75, 0.523, 0.7579, 0.477, 0.7579, 0.477, 0.75, 0.477, 0.75, 0.477, 0.7579, 0.4311, 0.7579, 0.4311, 0.75, 0.5689, 0.0, 0.625, 0.0, 0.625, 0.01445, 0.5689, 0.01445])
me_cube_005.update()

# ---- objects
ob_cube = bpy.data.objects.new('Cube', me_cube_001)
ob_cylinder = bpy.data.objects.new('Cylinder', me_cylinder)
ob_cube_003 = bpy.data.objects.new('Cube.003', me_cube_004)
ob_cube_004 = bpy.data.objects.new('Cube.004', me_cube_005)

# ---- transforms, parenting, visibility, modifiers, constraints
ob_cube.location = (1.038, 6.282e-08, -0.5414)
_m = ob_cube.modifiers.new('Subdivision', 'SUBSURF')
_m.levels = 6
_m.render_levels = 3
_m = ob_cube.modifiers.new('Displace', 'DISPLACE')
_m.mid_level = 0.0
_m.strength = 0.2
_m = ob_cube.modifiers.new('Decimate', 'DECIMATE')
_m.ratio = 0.1
_m.use_collapse_triangulate = True
_m = ob_cube.modifiers.new('Decimate.001', 'DECIMATE')
_m.decimate_type = 'DISSOLVE'
_m.angle_limit = 0.2618
_m.use_dissolve_boundaries = True
_m.delimit = {'UV'}
_m = ob_cube.modifiers.new('Smooth', 'SMOOTH')
_m.iterations = 2
_m = ob_cube.modifiers.new('Bevel', 'BEVEL')
_m.width = 10.0
_m.width_pct = 10.0
_m.angle_limit = 0.3491
_m.use_clamp_overlap = False
_m.offset_type = 'PERCENT'
_m.loop_slide = False
_m = ob_cube.modifiers.new('WeightedNormal', 'WEIGHTED_NORMAL')
_m.keep_sharp = True
_m = ob_cube.modifiers.new('Auto Smooth', 'NODES')
_m.node_group = ng_auto_smooth
_gi = [s.identifier for s in ng_auto_smooth.interface.items_tree if s.item_type == 'SOCKET' and s.in_out == 'INPUT']
_m[_gi[1]] = 0.5236  # Angle
_m = ob_cube.modifiers.new('Triangulate', 'TRIANGULATE')
_m.keep_custom_normals = True
ob_cylinder.location = (0.0, 0.0, -1.68)
_m = ob_cylinder.modifiers.new('Mirror', 'MIRROR')
_m = ob_cylinder.modifiers.new('Subdivision', 'SUBSURF')
_m.levels = 6
_m.render_levels = 3
_m = ob_cylinder.modifiers.new('Displace', 'DISPLACE')
_m.mid_level = 0.6
_m.strength = 0.2
_m = ob_cylinder.modifiers.new('Decimate', 'DECIMATE')
_m.ratio = 0.1
_m.use_collapse_triangulate = True
_m = ob_cylinder.modifiers.new('Decimate.001', 'DECIMATE')
_m.decimate_type = 'DISSOLVE'
_m.angle_limit = 0.2618
_m.use_dissolve_boundaries = True
_m.delimit = {'UV'}
_m = ob_cylinder.modifiers.new('Smooth', 'SMOOTH')
_m.iterations = 2
_m = ob_cylinder.modifiers.new('Bevel', 'BEVEL')
_m.width = 10.0
_m.width_pct = 10.0
_m.angle_limit = 0.3491
_m.use_clamp_overlap = False
_m.offset_type = 'PERCENT'
_m.loop_slide = False
_m = ob_cylinder.modifiers.new('WeightedNormal', 'WEIGHTED_NORMAL')
_m.keep_sharp = True
_m = ob_cylinder.modifiers.new('Triangulate', 'TRIANGULATE')
_m.keep_custom_normals = True
ob_cube_003.location = (0.0, 6.282e-08, -0.8782)
ob_cube_003.rotation_euler = (0.0, -0.1745, 0.9599)
ob_cube_003.use_mesh_mirror_z = True
_m = ob_cube_003.modifiers.new('Subdivision', 'SUBSURF')
_m.levels = 6
_m.render_levels = 3
_m = ob_cube_003.modifiers.new('Displace', 'DISPLACE')
_m.mid_level = 0.0
_m.strength = 0.2
_m = ob_cube_003.modifiers.new('Decimate', 'DECIMATE')
_m.ratio = 0.1
_m.use_collapse_triangulate = True
_m = ob_cube_003.modifiers.new('Decimate.001', 'DECIMATE')
_m.decimate_type = 'DISSOLVE'
_m.angle_limit = 0.2618
_m.use_dissolve_boundaries = True
_m.delimit = {'UV'}
_m = ob_cube_003.modifiers.new('Smooth', 'SMOOTH')
_m.iterations = 2
_m = ob_cube_003.modifiers.new('Bevel', 'BEVEL')
_m.width = 10.0
_m.width_pct = 10.0
_m.angle_limit = 0.3491
_m.use_clamp_overlap = False
_m.offset_type = 'PERCENT'
_m.loop_slide = False
_m = ob_cube_003.modifiers.new('WeightedNormal', 'WEIGHTED_NORMAL')
_m.keep_sharp = True
_m = ob_cube_003.modifiers.new('Triangulate', 'TRIANGULATE')
_m.keep_custom_normals = True
ob_cube_004.location = (0.0, -1.845e-07, -1.473)
_m = ob_cube_004.modifiers.new('Subdivision', 'SUBSURF')
_m.levels = 6
_m.render_levels = 3
_m = ob_cube_004.modifiers.new('Displace', 'DISPLACE')
_m.mid_level = 0.8
_m.strength = 0.2
_m = ob_cube_004.modifiers.new('Decimate', 'DECIMATE')
_m.ratio = 0.1
_m.use_collapse_triangulate = True
_m = ob_cube_004.modifiers.new('Decimate.001', 'DECIMATE')
_m.decimate_type = 'DISSOLVE'
_m.angle_limit = 0.2618
_m.use_dissolve_boundaries = True
_m.delimit = {'UV'}
_m = ob_cube_004.modifiers.new('Smooth', 'SMOOTH')
_m.iterations = 2
_m = ob_cube_004.modifiers.new('Bevel', 'BEVEL')
_m.width = 10.0
_m.width_pct = 10.0
_m.angle_limit = 0.3491
_m.use_clamp_overlap = False
_m.offset_type = 'PERCENT'
_m.loop_slide = False
_m = ob_cube_004.modifiers.new('WeightedNormal', 'WEIGHTED_NORMAL')
_m.keep_sharp = True
_m = ob_cube_004.modifiers.new('Triangulate', 'TRIANGULATE')
_m.keep_custom_normals = True

# ---- collection membership
col_collection.objects.link(ob_cube)
col_collection.objects.link(ob_cylinder)
col_collection.objects.link(ob_cube_003)
col_collection.objects.link(ob_cube_004)

# ---- scene / render settings (as saved in the file)
scene.frame_start = 1; scene.frame_end = 250; scene.frame_set(1)
scene.render.engine = 'BLENDER_EEVEE_NEXT'
scene.cycles.sampling_pattern = 'TABULATED_SOBOL'
scene.cycles.use_light_tree = False
scene.view_settings.view_transform = 'Filmic'
bpy.context.view_layer.update()

# ---- added for rendering (the .blend has no active camera and no usable light): camera, sun
cam_auto = bpy.data.cameras.new('AutoCamera')
cam_auto.lens = 50.0
cam_auto.sensor_width = 36.0
cam_auto.clip_end = 1000.0
ob_auto_camera = bpy.data.objects.new('AutoCamera', cam_auto)
scene.collection.objects.link(ob_auto_camera)
ob_auto_camera.location = (5.95573, -7.12851, 4.29406)
ob_auto_camera.rotation_euler = (1.09748, -7.21219e-08, 0.694738)
scene.camera = ob_auto_camera
light_auto_sun = bpy.data.lights.new('AutoSun', 'SUN')
light_auto_sun.energy = 3.0
light_auto_sun.angle = 0.0523599
ob_auto_sun = bpy.data.objects.new('AutoSun', light_auto_sun)
scene.collection.objects.link(ob_auto_sun)
ob_auto_sun.rotation_euler = (0.872665, 0.174533, 0.523599)
bpy.context.view_layer.update()
